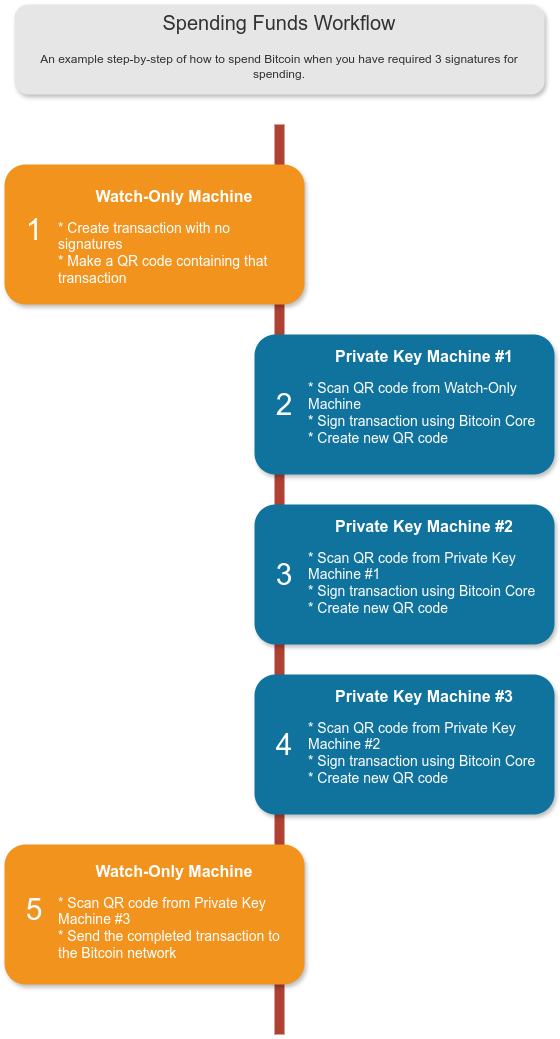

The diagram above was exported from draw.io. Its source (the exported page's mxGraphModel, read from the mxfile embedded in the PNG):
<mxGraphModel dx="3298" dy="1845" grid="1" gridSize="10" guides="1" tooltips="1" connect="1" arrows="1" fold="1" page="1" pageScale="1" pageWidth="850" pageHeight="1100" background="none" math="0" shadow="0">
  <root>
    <mxCell id="0" />
    <mxCell id="1" parent="0" />
    <mxCell id="2a0f93b5c73ef8e7-1" value="" style="line;strokeWidth=10;direction=south;html=1;fillColor=none;fontSize=13;fontColor=#000000;align=center;strokeColor=#AE4132;" parent="1" vertex="1">
      <mxGeometry x="360" y="210" width="10" height="910" as="geometry" />
    </mxCell>
    <mxCell id="2a0f93b5c73ef8e7-2" value="" style="rounded=1;whiteSpace=wrap;html=1;strokeColor=none;strokeWidth=1;fillColor=#F2931E;fontSize=13;fontColor=#FFFFFF;align=center;gradientColor=none;gradientDirection=east;verticalAlign=top;shadow=1;" parent="1" vertex="1">
      <mxGeometry x="90" y="250" width="300" height="140" as="geometry" />
    </mxCell>
    <mxCell id="2a0f93b5c73ef8e7-3" value="1" style="text;html=1;strokeColor=none;fillColor=none;align=center;verticalAlign=middle;whiteSpace=wrap;fontSize=30;fontColor=#FFFFFF;" parent="1" vertex="1">
      <mxGeometry x="100" y="305" width="40" height="20" as="geometry" />
    </mxCell>
    <mxCell id="2a0f93b5c73ef8e7-18" value="&lt;h1&gt;&lt;font style=&quot;font-size: 16px;&quot;&gt;Watch-Only Machine&lt;/font&gt;&lt;/h1&gt;&lt;p style=&quot;font-size: 11px;&quot;&gt;&lt;/p&gt;&lt;div style=&quot;text-align: left; font-size: 14px;&quot;&gt;&lt;span style=&quot;background-color: initial;&quot;&gt;&lt;font style=&quot;font-size: 14px;&quot;&gt;* Create transaction with no signatures&lt;/font&gt;&lt;/span&gt;&lt;/div&gt;&lt;div style=&quot;text-align: left; font-size: 14px;&quot;&gt;&lt;span style=&quot;background-color: initial;&quot;&gt;&lt;font style=&quot;font-size: 14px;&quot;&gt;* Make a QR code containing that transaction&lt;/font&gt;&lt;/span&gt;&lt;/div&gt;&lt;p&gt;&lt;/p&gt;" style="text;html=1;spacing=5;spacingTop=-20;whiteSpace=wrap;overflow=hidden;strokeColor=none;strokeWidth=4;fillColor=none;gradientColor=#007FFF;fontSize=9;fontColor=#FFFFFF;align=center;" parent="1" vertex="1">
      <mxGeometry x="140" y="270" width="240" height="110" as="geometry" />
    </mxCell>
    <mxCell id="zspoYlv2JeEk4F_uwv32-2" value="" style="rounded=1;whiteSpace=wrap;html=1;strokeColor=none;strokeWidth=1;fillColor=#10739E;fontSize=13;fontColor=#FFFFFF;align=center;gradientColor=none;gradientDirection=east;verticalAlign=top;shadow=1;" parent="1" vertex="1">
      <mxGeometry x="340" y="420" width="300" height="140" as="geometry" />
    </mxCell>
    <mxCell id="zspoYlv2JeEk4F_uwv32-3" value="2" style="text;html=1;strokeColor=none;fillColor=none;align=center;verticalAlign=middle;whiteSpace=wrap;fontSize=30;fontColor=#FFFFFF;" parent="1" vertex="1">
      <mxGeometry x="350" y="480" width="40" height="20" as="geometry" />
    </mxCell>
    <mxCell id="zspoYlv2JeEk4F_uwv32-4" value="&lt;h1&gt;&lt;font style=&quot;font-size: 16px;&quot;&gt;Private Key Machine #1&lt;/font&gt;&lt;/h1&gt;&lt;p style=&quot;font-size: 11px;&quot;&gt;&lt;/p&gt;&lt;div style=&quot;text-align: left; font-size: 14px;&quot;&gt;&lt;span style=&quot;background-color: initial;&quot;&gt;&lt;font style=&quot;font-size: 14px;&quot;&gt;* Scan QR code from Watch-Only Machine&lt;/font&gt;&lt;/span&gt;&lt;/div&gt;&lt;div style=&quot;text-align: left; font-size: 14px;&quot;&gt;&lt;span style=&quot;background-color: initial;&quot;&gt;&lt;font style=&quot;font-size: 14px;&quot;&gt;* Sign transaction using Bitcoin Core&lt;/font&gt;&lt;/span&gt;&lt;/div&gt;&lt;div style=&quot;text-align: left; font-size: 14px;&quot;&gt;&lt;span style=&quot;background-color: initial;&quot;&gt;&lt;font style=&quot;font-size: 14px;&quot;&gt;* Create new QR code&lt;/font&gt;&lt;/span&gt;&lt;/div&gt;&lt;p&gt;&lt;/p&gt;" style="text;html=1;spacing=5;spacingTop=-20;whiteSpace=wrap;overflow=hidden;strokeColor=none;strokeWidth=4;fillColor=none;gradientColor=#007FFF;fontSize=9;fontColor=#FFFFFF;align=center;" parent="1" vertex="1">
      <mxGeometry x="390" y="430" width="240" height="120" as="geometry" />
    </mxCell>
    <mxCell id="zspoYlv2JeEk4F_uwv32-8" value="" style="rounded=1;whiteSpace=wrap;html=1;strokeColor=none;strokeWidth=1;fillColor=#10739E;fontSize=13;fontColor=#FFFFFF;align=center;gradientColor=none;gradientDirection=east;verticalAlign=top;shadow=1;" parent="1" vertex="1">
      <mxGeometry x="340" y="590" width="300" height="140" as="geometry" />
    </mxCell>
    <mxCell id="zspoYlv2JeEk4F_uwv32-9" value="3" style="text;html=1;strokeColor=none;fillColor=none;align=center;verticalAlign=middle;whiteSpace=wrap;fontSize=30;fontColor=#FFFFFF;" parent="1" vertex="1">
      <mxGeometry x="350" y="650" width="40" height="20" as="geometry" />
    </mxCell>
    <mxCell id="zspoYlv2JeEk4F_uwv32-10" value="&lt;h1&gt;&lt;font style=&quot;font-size: 16px;&quot;&gt;Private Key Machine #2&lt;/font&gt;&lt;/h1&gt;&lt;p style=&quot;font-size: 11px;&quot;&gt;&lt;/p&gt;&lt;div style=&quot;text-align: left; font-size: 14px;&quot;&gt;&lt;span style=&quot;background-color: initial;&quot;&gt;&lt;font style=&quot;font-size: 14px;&quot;&gt;* Scan QR code from Private Key Machine #1&lt;/font&gt;&lt;/span&gt;&lt;/div&gt;&lt;div style=&quot;text-align: left; font-size: 14px;&quot;&gt;&lt;span style=&quot;background-color: initial;&quot;&gt;&lt;font style=&quot;font-size: 14px;&quot;&gt;* Sign transaction using Bitcoin Core&lt;/font&gt;&lt;/span&gt;&lt;/div&gt;&lt;div style=&quot;text-align: left; font-size: 14px;&quot;&gt;&lt;span style=&quot;background-color: initial;&quot;&gt;&lt;font style=&quot;font-size: 14px;&quot;&gt;* Create new QR code&lt;/font&gt;&lt;/span&gt;&lt;/div&gt;&lt;p&gt;&lt;/p&gt;" style="text;html=1;spacing=5;spacingTop=-20;whiteSpace=wrap;overflow=hidden;strokeColor=none;strokeWidth=4;fillColor=none;gradientColor=#007FFF;fontSize=9;fontColor=#FFFFFF;align=center;" parent="1" vertex="1">
      <mxGeometry x="390" y="600" width="240" height="120" as="geometry" />
    </mxCell>
    <mxCell id="zspoYlv2JeEk4F_uwv32-11" value="" style="rounded=1;whiteSpace=wrap;html=1;strokeColor=none;strokeWidth=1;fillColor=#10739E;fontSize=13;fontColor=#FFFFFF;align=center;gradientColor=none;gradientDirection=east;verticalAlign=top;shadow=1;" parent="1" vertex="1">
      <mxGeometry x="340" y="760" width="300" height="140" as="geometry" />
    </mxCell>
    <mxCell id="zspoYlv2JeEk4F_uwv32-12" value="4" style="text;html=1;strokeColor=none;fillColor=none;align=center;verticalAlign=middle;whiteSpace=wrap;fontSize=30;fontColor=#FFFFFF;" parent="1" vertex="1">
      <mxGeometry x="350" y="820" width="40" height="20" as="geometry" />
    </mxCell>
    <mxCell id="zspoYlv2JeEk4F_uwv32-13" value="&lt;h1&gt;&lt;font style=&quot;font-size: 16px;&quot;&gt;Private Key Machine #3&lt;/font&gt;&lt;/h1&gt;&lt;p style=&quot;font-size: 11px;&quot;&gt;&lt;/p&gt;&lt;div style=&quot;text-align: left; font-size: 14px;&quot;&gt;&lt;span style=&quot;background-color: initial;&quot;&gt;&lt;font style=&quot;font-size: 14px;&quot;&gt;* Scan QR code from Private Key Machine #2&lt;/font&gt;&lt;/span&gt;&lt;/div&gt;&lt;div style=&quot;text-align: left; font-size: 14px;&quot;&gt;&lt;span style=&quot;background-color: initial;&quot;&gt;&lt;font style=&quot;font-size: 14px;&quot;&gt;* Sign transaction using Bitcoin Core&lt;/font&gt;&lt;/span&gt;&lt;/div&gt;&lt;div style=&quot;text-align: left; font-size: 14px;&quot;&gt;&lt;span style=&quot;background-color: initial;&quot;&gt;&lt;font style=&quot;font-size: 14px;&quot;&gt;* Create new QR code&lt;/font&gt;&lt;/span&gt;&lt;/div&gt;&lt;p&gt;&lt;/p&gt;" style="text;html=1;spacing=5;spacingTop=-20;whiteSpace=wrap;overflow=hidden;strokeColor=none;strokeWidth=4;fillColor=none;gradientColor=#007FFF;fontSize=9;fontColor=#FFFFFF;align=center;" parent="1" vertex="1">
      <mxGeometry x="390" y="770" width="240" height="120" as="geometry" />
    </mxCell>
    <mxCell id="zspoYlv2JeEk4F_uwv32-14" value="&lt;font style=&quot;&quot;&gt;&lt;span style=&quot;font-size: 20px;&quot;&gt;Spending Funds Workflow&lt;/span&gt;&lt;br&gt;&lt;font style=&quot;&quot;&gt;&lt;br&gt;&lt;font style=&quot;font-size: 12px;&quot;&gt;An example step-by-step of how to spend Bitcoin when you have required 3 signatures for spending.&lt;/font&gt;&lt;/font&gt;&lt;/font&gt;" style="rounded=1;whiteSpace=wrap;html=1;strokeColor=none;strokeWidth=1;fillColor=#E6E6E6;fontSize=13;fontColor=#333333;align=center;gradientColor=none;gradientDirection=east;verticalAlign=top;shadow=1;" parent="1" vertex="1">
      <mxGeometry x="100" y="90" width="530" height="90" as="geometry" />
    </mxCell>
    <mxCell id="zspoYlv2JeEk4F_uwv32-19" value="" style="rounded=1;whiteSpace=wrap;html=1;strokeColor=none;strokeWidth=1;fillColor=#F2931E;fontSize=13;fontColor=#FFFFFF;align=center;gradientColor=none;gradientDirection=east;verticalAlign=top;shadow=1;" parent="1" vertex="1">
      <mxGeometry x="90" y="930" width="300" height="140" as="geometry" />
    </mxCell>
    <mxCell id="zspoYlv2JeEk4F_uwv32-20" value="5" style="text;html=1;strokeColor=none;fillColor=none;align=center;verticalAlign=middle;whiteSpace=wrap;fontSize=30;fontColor=#FFFFFF;" parent="1" vertex="1">
      <mxGeometry x="100" y="985" width="40" height="20" as="geometry" />
    </mxCell>
    <mxCell id="zspoYlv2JeEk4F_uwv32-21" value="&lt;h1&gt;&lt;font style=&quot;font-size: 16px;&quot;&gt;Watch-Only Machine&lt;/font&gt;&lt;/h1&gt;&lt;p style=&quot;font-size: 11px;&quot;&gt;&lt;/p&gt;&lt;div style=&quot;text-align: left; font-size: 14px;&quot;&gt;&lt;span style=&quot;background-color: initial;&quot;&gt;&lt;font style=&quot;font-size: 14px;&quot;&gt;* Scan QR code from Private Key Machine #3&lt;/font&gt;&lt;/span&gt;&lt;/div&gt;&lt;div style=&quot;text-align: left; font-size: 14px;&quot;&gt;&lt;font style=&quot;font-size: 14px;&quot;&gt;* Send the completed transaction to the Bitcoin network&lt;/font&gt;&lt;/div&gt;&lt;p&gt;&lt;/p&gt;" style="text;html=1;spacing=5;spacingTop=-20;whiteSpace=wrap;overflow=hidden;strokeColor=none;strokeWidth=4;fillColor=none;gradientColor=#007FFF;fontSize=9;fontColor=#FFFFFF;align=center;" parent="1" vertex="1">
      <mxGeometry x="140" y="945" width="240" height="115" as="geometry" />
    </mxCell>
  </root>
</mxGraphModel>